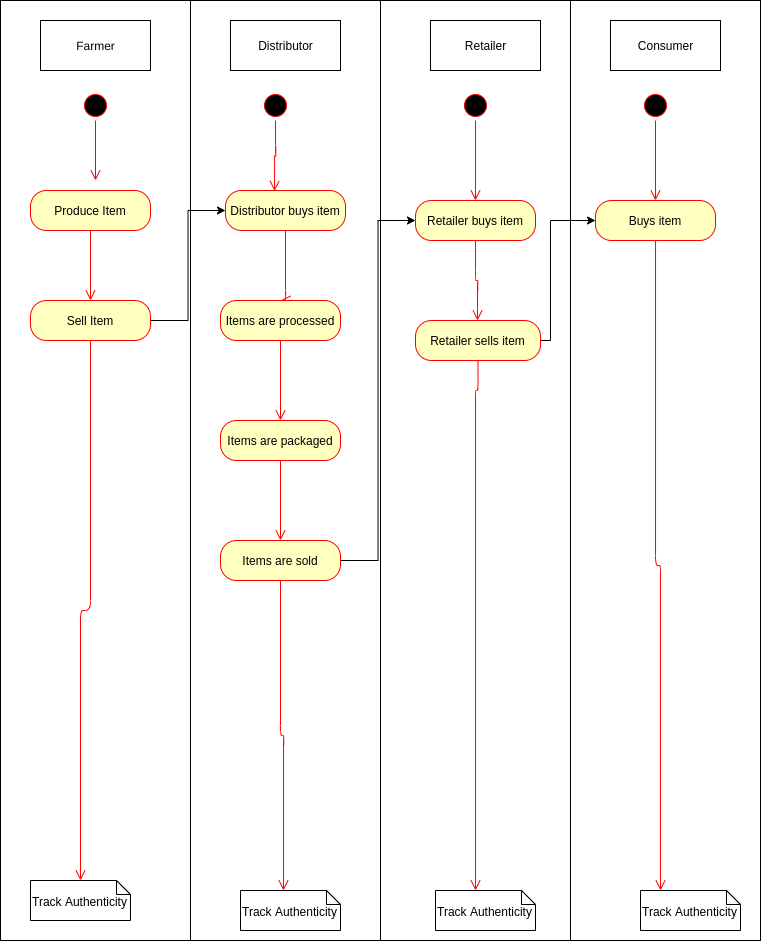

The diagram above was exported from draw.io. Its source (the exported page's mxGraphModel, read from the mxfile embedded in the PNG):
<mxGraphModel dx="1350" dy="690" grid="1" gridSize="10" guides="1" tooltips="1" connect="1" arrows="1" fold="1" page="1" pageScale="1" pageWidth="850" pageHeight="1100" math="0" shadow="0">
  <root>
    <mxCell id="0" />
    <mxCell id="1" parent="0" />
    <mxCell id="m_TJsaMOwrHCCFLKRLBE-3" value="" style="rounded=0;whiteSpace=wrap;html=1;" vertex="1" parent="1">
      <mxGeometry x="20" y="120" width="190" height="940" as="geometry" />
    </mxCell>
    <mxCell id="m_TJsaMOwrHCCFLKRLBE-4" value="" style="rounded=0;whiteSpace=wrap;html=1;" vertex="1" parent="1">
      <mxGeometry x="210" y="120" width="190" height="940" as="geometry" />
    </mxCell>
    <mxCell id="m_TJsaMOwrHCCFLKRLBE-5" value="" style="rounded=0;whiteSpace=wrap;html=1;" vertex="1" parent="1">
      <mxGeometry x="400" y="120" width="190" height="940" as="geometry" />
    </mxCell>
    <mxCell id="m_TJsaMOwrHCCFLKRLBE-6" value="" style="rounded=0;whiteSpace=wrap;html=1;" vertex="1" parent="1">
      <mxGeometry x="590" y="120" width="190" height="940" as="geometry" />
    </mxCell>
    <mxCell id="m_TJsaMOwrHCCFLKRLBE-8" value="" style="ellipse;html=1;shape=startState;fillColor=#000000;strokeColor=#ff0000;" vertex="1" parent="1">
      <mxGeometry x="100" y="210" width="30" height="30" as="geometry" />
    </mxCell>
    <mxCell id="m_TJsaMOwrHCCFLKRLBE-9" value="" style="edgeStyle=orthogonalEdgeStyle;html=1;verticalAlign=bottom;endArrow=open;endSize=8;strokeColor=#ff0000;" edge="1" source="m_TJsaMOwrHCCFLKRLBE-8" parent="1">
      <mxGeometry relative="1" as="geometry">
        <mxPoint x="115" y="300" as="targetPoint" />
      </mxGeometry>
    </mxCell>
    <mxCell id="m_TJsaMOwrHCCFLKRLBE-17" value="" style="ellipse;html=1;shape=startState;fillColor=#000000;strokeColor=#ff0000;" vertex="1" parent="1">
      <mxGeometry x="280" y="210" width="30" height="30" as="geometry" />
    </mxCell>
    <mxCell id="m_TJsaMOwrHCCFLKRLBE-18" value="" style="edgeStyle=orthogonalEdgeStyle;html=1;verticalAlign=bottom;endArrow=open;endSize=8;strokeColor=#ff0000;entryX=0.409;entryY=0.015;entryDx=0;entryDy=0;entryPerimeter=0;" edge="1" parent="1" source="m_TJsaMOwrHCCFLKRLBE-17" target="m_TJsaMOwrHCCFLKRLBE-40">
      <mxGeometry relative="1" as="geometry">
        <mxPoint x="295" y="300" as="targetPoint" />
      </mxGeometry>
    </mxCell>
    <mxCell id="m_TJsaMOwrHCCFLKRLBE-19" value="" style="ellipse;html=1;shape=startState;fillColor=#000000;strokeColor=#ff0000;" vertex="1" parent="1">
      <mxGeometry x="480" y="210" width="30" height="30" as="geometry" />
    </mxCell>
    <mxCell id="m_TJsaMOwrHCCFLKRLBE-20" value="" style="edgeStyle=orthogonalEdgeStyle;html=1;verticalAlign=bottom;endArrow=open;endSize=8;strokeColor=#ff0000;entryX=0.5;entryY=0;entryDx=0;entryDy=0;" edge="1" parent="1" source="m_TJsaMOwrHCCFLKRLBE-19" target="m_TJsaMOwrHCCFLKRLBE-48">
      <mxGeometry relative="1" as="geometry">
        <mxPoint x="495" y="300" as="targetPoint" />
      </mxGeometry>
    </mxCell>
    <mxCell id="m_TJsaMOwrHCCFLKRLBE-23" value="" style="ellipse;html=1;shape=startState;fillColor=#000000;strokeColor=#ff0000;" vertex="1" parent="1">
      <mxGeometry x="660" y="210" width="30" height="30" as="geometry" />
    </mxCell>
    <mxCell id="m_TJsaMOwrHCCFLKRLBE-24" value="" style="edgeStyle=orthogonalEdgeStyle;html=1;verticalAlign=bottom;endArrow=open;endSize=8;strokeColor=#ff0000;entryX=0.5;entryY=0;entryDx=0;entryDy=0;" edge="1" parent="1" source="m_TJsaMOwrHCCFLKRLBE-23" target="m_TJsaMOwrHCCFLKRLBE-52">
      <mxGeometry relative="1" as="geometry">
        <mxPoint x="675" y="300" as="targetPoint" />
      </mxGeometry>
    </mxCell>
    <mxCell id="m_TJsaMOwrHCCFLKRLBE-25" value="Farmer" style="html=1;" vertex="1" parent="1">
      <mxGeometry x="60" y="140" width="110" height="50" as="geometry" />
    </mxCell>
    <mxCell id="m_TJsaMOwrHCCFLKRLBE-26" value="Distributor" style="html=1;" vertex="1" parent="1">
      <mxGeometry x="250" y="140" width="110" height="50" as="geometry" />
    </mxCell>
    <mxCell id="m_TJsaMOwrHCCFLKRLBE-27" value="Retailer" style="html=1;" vertex="1" parent="1">
      <mxGeometry x="450" y="140" width="110" height="50" as="geometry" />
    </mxCell>
    <mxCell id="m_TJsaMOwrHCCFLKRLBE-28" value="Consumer" style="html=1;" vertex="1" parent="1">
      <mxGeometry x="630" y="140" width="110" height="50" as="geometry" />
    </mxCell>
    <mxCell id="m_TJsaMOwrHCCFLKRLBE-30" value="Produce Item" style="rounded=1;whiteSpace=wrap;html=1;arcSize=40;fontColor=#000000;fillColor=#ffffc0;strokeColor=#ff0000;" vertex="1" parent="1">
      <mxGeometry x="50" y="310" width="120" height="40" as="geometry" />
    </mxCell>
    <mxCell id="m_TJsaMOwrHCCFLKRLBE-31" value="" style="edgeStyle=orthogonalEdgeStyle;html=1;verticalAlign=bottom;endArrow=open;endSize=8;strokeColor=#ff0000;" edge="1" source="m_TJsaMOwrHCCFLKRLBE-30" parent="1" target="m_TJsaMOwrHCCFLKRLBE-32">
      <mxGeometry relative="1" as="geometry">
        <mxPoint x="110" y="410" as="targetPoint" />
      </mxGeometry>
    </mxCell>
    <mxCell id="m_TJsaMOwrHCCFLKRLBE-56" style="edgeStyle=orthogonalEdgeStyle;rounded=0;orthogonalLoop=1;jettySize=auto;html=1;entryX=0;entryY=0.5;entryDx=0;entryDy=0;" edge="1" parent="1" source="m_TJsaMOwrHCCFLKRLBE-32" target="m_TJsaMOwrHCCFLKRLBE-40">
      <mxGeometry relative="1" as="geometry" />
    </mxCell>
    <mxCell id="m_TJsaMOwrHCCFLKRLBE-32" value="Sell Item" style="rounded=1;whiteSpace=wrap;html=1;arcSize=40;fontColor=#000000;fillColor=#ffffc0;strokeColor=#ff0000;" vertex="1" parent="1">
      <mxGeometry x="50" y="420" width="120" height="40" as="geometry" />
    </mxCell>
    <mxCell id="m_TJsaMOwrHCCFLKRLBE-33" value="" style="edgeStyle=orthogonalEdgeStyle;html=1;verticalAlign=bottom;endArrow=open;endSize=8;strokeColor=#ff0000;" edge="1" parent="1" source="m_TJsaMOwrHCCFLKRLBE-32" target="m_TJsaMOwrHCCFLKRLBE-57">
      <mxGeometry relative="1" as="geometry">
        <mxPoint x="110" y="520" as="targetPoint" />
      </mxGeometry>
    </mxCell>
    <mxCell id="m_TJsaMOwrHCCFLKRLBE-40" value="Distributor buys item" style="rounded=1;whiteSpace=wrap;html=1;arcSize=40;fontColor=#000000;fillColor=#ffffc0;strokeColor=#ff0000;" vertex="1" parent="1">
      <mxGeometry x="245" y="310" width="120" height="40" as="geometry" />
    </mxCell>
    <mxCell id="m_TJsaMOwrHCCFLKRLBE-41" value="" style="edgeStyle=orthogonalEdgeStyle;html=1;verticalAlign=bottom;endArrow=open;endSize=8;strokeColor=#ff0000;entryX=0.5;entryY=0;entryDx=0;entryDy=0;" edge="1" source="m_TJsaMOwrHCCFLKRLBE-40" parent="1" target="m_TJsaMOwrHCCFLKRLBE-42">
      <mxGeometry relative="1" as="geometry">
        <mxPoint x="305" y="410" as="targetPoint" />
        <Array as="points">
          <mxPoint x="305" y="420" />
        </Array>
      </mxGeometry>
    </mxCell>
    <mxCell id="m_TJsaMOwrHCCFLKRLBE-42" value="Items are processed" style="rounded=1;whiteSpace=wrap;html=1;arcSize=40;fontColor=#000000;fillColor=#ffffc0;strokeColor=#ff0000;" vertex="1" parent="1">
      <mxGeometry x="240" y="420" width="120" height="40" as="geometry" />
    </mxCell>
    <mxCell id="m_TJsaMOwrHCCFLKRLBE-43" value="" style="edgeStyle=orthogonalEdgeStyle;html=1;verticalAlign=bottom;endArrow=open;endSize=8;strokeColor=#ff0000;entryX=0.5;entryY=0;entryDx=0;entryDy=0;" edge="1" parent="1" source="m_TJsaMOwrHCCFLKRLBE-42" target="m_TJsaMOwrHCCFLKRLBE-44">
      <mxGeometry relative="1" as="geometry">
        <mxPoint x="300" y="520" as="targetPoint" />
      </mxGeometry>
    </mxCell>
    <mxCell id="m_TJsaMOwrHCCFLKRLBE-44" value="Items are packaged" style="rounded=1;whiteSpace=wrap;html=1;arcSize=40;fontColor=#000000;fillColor=#ffffc0;strokeColor=#ff0000;" vertex="1" parent="1">
      <mxGeometry x="240" y="540" width="120" height="40" as="geometry" />
    </mxCell>
    <mxCell id="m_TJsaMOwrHCCFLKRLBE-45" value="" style="edgeStyle=orthogonalEdgeStyle;html=1;verticalAlign=bottom;endArrow=open;endSize=8;strokeColor=#ff0000;entryX=0.5;entryY=0;entryDx=0;entryDy=0;" edge="1" parent="1" source="m_TJsaMOwrHCCFLKRLBE-44" target="m_TJsaMOwrHCCFLKRLBE-46">
      <mxGeometry relative="1" as="geometry">
        <mxPoint x="300" y="640" as="targetPoint" />
      </mxGeometry>
    </mxCell>
    <mxCell id="m_TJsaMOwrHCCFLKRLBE-55" value="" style="edgeStyle=orthogonalEdgeStyle;rounded=0;orthogonalLoop=1;jettySize=auto;html=1;entryX=0;entryY=0.5;entryDx=0;entryDy=0;" edge="1" parent="1" source="m_TJsaMOwrHCCFLKRLBE-46" target="m_TJsaMOwrHCCFLKRLBE-48">
      <mxGeometry relative="1" as="geometry" />
    </mxCell>
    <mxCell id="m_TJsaMOwrHCCFLKRLBE-46" value="Items are sold" style="rounded=1;whiteSpace=wrap;html=1;arcSize=40;fontColor=#000000;fillColor=#ffffc0;strokeColor=#ff0000;" vertex="1" parent="1">
      <mxGeometry x="240" y="660" width="120" height="40" as="geometry" />
    </mxCell>
    <mxCell id="m_TJsaMOwrHCCFLKRLBE-47" value="" style="edgeStyle=orthogonalEdgeStyle;html=1;verticalAlign=bottom;endArrow=open;endSize=8;strokeColor=#ff0000;entryX=0;entryY=0;entryDx=43;entryDy=0;entryPerimeter=0;" edge="1" parent="1" source="m_TJsaMOwrHCCFLKRLBE-46" target="m_TJsaMOwrHCCFLKRLBE-58">
      <mxGeometry relative="1" as="geometry">
        <mxPoint x="300" y="760" as="targetPoint" />
      </mxGeometry>
    </mxCell>
    <mxCell id="m_TJsaMOwrHCCFLKRLBE-48" value="Retailer buys item" style="rounded=1;whiteSpace=wrap;html=1;arcSize=40;fontColor=#000000;fillColor=#ffffc0;strokeColor=#ff0000;" vertex="1" parent="1">
      <mxGeometry x="435" y="320" width="120" height="40" as="geometry" />
    </mxCell>
    <mxCell id="m_TJsaMOwrHCCFLKRLBE-49" value="" style="edgeStyle=orthogonalEdgeStyle;html=1;verticalAlign=bottom;endArrow=open;endSize=8;strokeColor=#ff0000;" edge="1" parent="1" source="m_TJsaMOwrHCCFLKRLBE-48" target="m_TJsaMOwrHCCFLKRLBE-50">
      <mxGeometry relative="1" as="geometry">
        <mxPoint x="495" y="420" as="targetPoint" />
        <Array as="points">
          <mxPoint x="495" y="400" />
          <mxPoint x="497" y="400" />
        </Array>
      </mxGeometry>
    </mxCell>
    <mxCell id="m_TJsaMOwrHCCFLKRLBE-54" value="" style="edgeStyle=orthogonalEdgeStyle;rounded=0;orthogonalLoop=1;jettySize=auto;html=1;" edge="1" parent="1" source="m_TJsaMOwrHCCFLKRLBE-50" target="m_TJsaMOwrHCCFLKRLBE-52">
      <mxGeometry relative="1" as="geometry">
        <Array as="points">
          <mxPoint x="570" y="460" />
          <mxPoint x="570" y="340" />
        </Array>
      </mxGeometry>
    </mxCell>
    <mxCell id="m_TJsaMOwrHCCFLKRLBE-50" value="Retailer sells item" style="rounded=1;whiteSpace=wrap;html=1;arcSize=40;fontColor=#000000;fillColor=#ffffc0;strokeColor=#ff0000;" vertex="1" parent="1">
      <mxGeometry x="435" y="440" width="125" height="40" as="geometry" />
    </mxCell>
    <mxCell id="m_TJsaMOwrHCCFLKRLBE-51" value="" style="edgeStyle=orthogonalEdgeStyle;html=1;verticalAlign=bottom;endArrow=open;endSize=8;strokeColor=#ff0000;" edge="1" parent="1" source="m_TJsaMOwrHCCFLKRLBE-50" target="m_TJsaMOwrHCCFLKRLBE-59">
      <mxGeometry relative="1" as="geometry">
        <mxPoint x="495" y="540" as="targetPoint" />
        <Array as="points">
          <mxPoint x="498" y="510" />
          <mxPoint x="495" y="510" />
        </Array>
      </mxGeometry>
    </mxCell>
    <mxCell id="m_TJsaMOwrHCCFLKRLBE-52" value="Buys item" style="rounded=1;whiteSpace=wrap;html=1;arcSize=40;fontColor=#000000;fillColor=#ffffc0;strokeColor=#ff0000;" vertex="1" parent="1">
      <mxGeometry x="615" y="320" width="120" height="40" as="geometry" />
    </mxCell>
    <mxCell id="m_TJsaMOwrHCCFLKRLBE-53" value="" style="edgeStyle=orthogonalEdgeStyle;html=1;verticalAlign=bottom;endArrow=open;endSize=8;strokeColor=#ff0000;" edge="1" parent="1" source="m_TJsaMOwrHCCFLKRLBE-52" target="m_TJsaMOwrHCCFLKRLBE-60">
      <mxGeometry relative="1" as="geometry">
        <mxPoint x="675" y="420" as="targetPoint" />
        <Array as="points">
          <mxPoint x="675" y="685" />
          <mxPoint x="680" y="685" />
        </Array>
      </mxGeometry>
    </mxCell>
    <mxCell id="m_TJsaMOwrHCCFLKRLBE-57" value="&lt;br&gt;Track Authenticity" style="shape=note;whiteSpace=wrap;html=1;size=14;verticalAlign=top;align=left;spacingTop=-6;" vertex="1" parent="1">
      <mxGeometry x="50" y="1000" width="100" height="40" as="geometry" />
    </mxCell>
    <mxCell id="m_TJsaMOwrHCCFLKRLBE-58" value="&lt;br&gt;Track Authenticity" style="shape=note;whiteSpace=wrap;html=1;size=14;verticalAlign=top;align=left;spacingTop=-6;" vertex="1" parent="1">
      <mxGeometry x="260" y="1010" width="100" height="40" as="geometry" />
    </mxCell>
    <mxCell id="m_TJsaMOwrHCCFLKRLBE-59" value="&lt;br&gt;Track Authenticity" style="shape=note;whiteSpace=wrap;html=1;size=14;verticalAlign=top;align=left;spacingTop=-6;" vertex="1" parent="1">
      <mxGeometry x="455" y="1010" width="100" height="40" as="geometry" />
    </mxCell>
    <mxCell id="m_TJsaMOwrHCCFLKRLBE-60" value="&lt;br&gt;Track Authenticity" style="shape=note;whiteSpace=wrap;html=1;size=14;verticalAlign=top;align=left;spacingTop=-6;" vertex="1" parent="1">
      <mxGeometry x="660" y="1010" width="100" height="40" as="geometry" />
    </mxCell>
  </root>
</mxGraphModel>